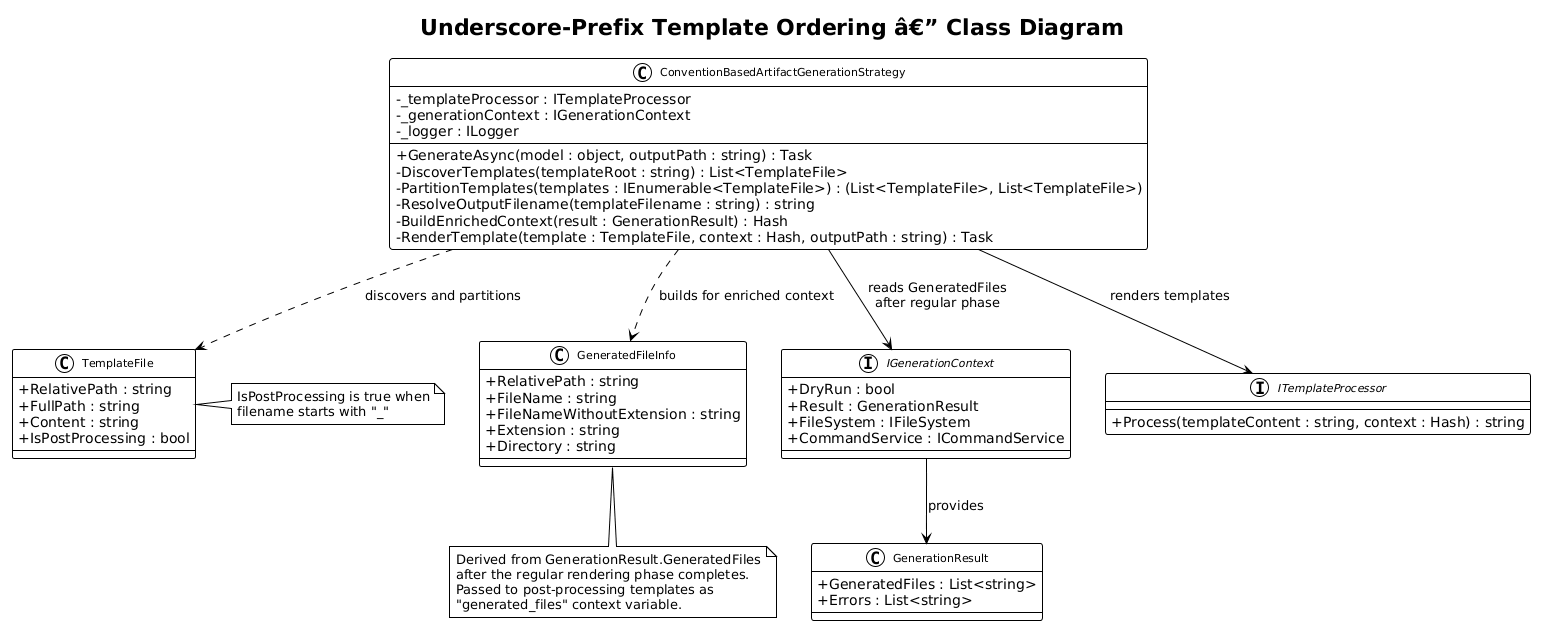

The diagram above was rendered by PlantUML. Its source (embedded in the PNG):
@startuml
!theme plain
skinparam classAttributeIconSize 0
skinparam classFontSize 11

title Underscore-Prefix Template Ordering â€” Class Diagram

class ConventionBasedArtifactGenerationStrategy {
    -_templateProcessor : ITemplateProcessor
    -_generationContext : IGenerationContext
    -_logger : ILogger
    +GenerateAsync(model : object, outputPath : string) : Task
    -DiscoverTemplates(templateRoot : string) : List<TemplateFile>
    -PartitionTemplates(templates : IEnumerable<TemplateFile>) : (List<TemplateFile>, List<TemplateFile>)
    -ResolveOutputFilename(templateFilename : string) : string
    -BuildEnrichedContext(result : GenerationResult) : Hash
    -RenderTemplate(template : TemplateFile, context : Hash, outputPath : string) : Task
}

class TemplateFile {
    +RelativePath : string
    +FullPath : string
    +Content : string
    +IsPostProcessing : bool
}

class GeneratedFileInfo {
    +RelativePath : string
    +FileName : string
    +FileNameWithoutExtension : string
    +Extension : string
    +Directory : string
}

interface IGenerationContext {
    +DryRun : bool
    +Result : GenerationResult
    +FileSystem : IFileSystem
    +CommandService : ICommandService
}

class GenerationResult {
    +GeneratedFiles : List<string>
    +Errors : List<string>
}

interface ITemplateProcessor {
    +Process(templateContent : string, context : Hash) : string
}

ConventionBasedArtifactGenerationStrategy --> IGenerationContext : reads GeneratedFiles\nafter regular phase
ConventionBasedArtifactGenerationStrategy --> ITemplateProcessor : renders templates
ConventionBasedArtifactGenerationStrategy ..> TemplateFile : discovers and partitions
ConventionBasedArtifactGenerationStrategy ..> GeneratedFileInfo : builds for enriched context
IGenerationContext --> GenerationResult : provides

note right of TemplateFile
  IsPostProcessing is true when
  filename starts with "_"
end note

note bottom of GeneratedFileInfo
  Derived from GenerationResult.GeneratedFiles
  after the regular rendering phase completes.
  Passed to post-processing templates as
  "generated_files" context variable.
end note
@enduml